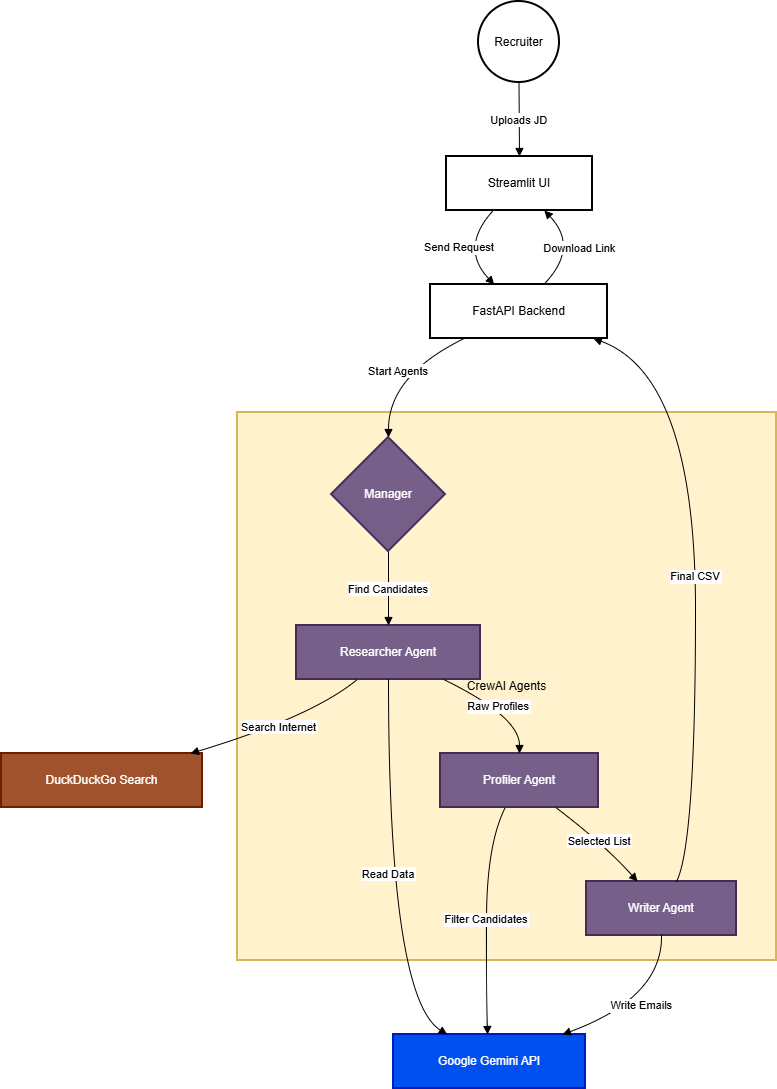

The diagram above was exported from draw.io. Its source (the exported page's mxGraphModel, read from the mxfile embedded in the PNG):
<mxGraphModel dx="1025" dy="383" grid="1" gridSize="10" guides="1" tooltips="1" connect="1" arrows="1" fold="1" page="1" pageScale="1" pageWidth="850" pageHeight="1100" math="0" shadow="0">
  <root>
    <mxCell id="0" />
    <mxCell id="1" parent="0" />
    <mxCell id="QcGfNmbIBdRvtNWWeMnj-1" parent="1" style="whiteSpace=wrap;strokeWidth=2;fillColor=#fff2cc;strokeColor=#d6b656;" value="CrewAI Agents" vertex="1">
      <mxGeometry height="548" width="539" x="256" y="431" as="geometry" />
    </mxCell>
    <mxCell id="QcGfNmbIBdRvtNWWeMnj-2" parent="1" style="ellipse;aspect=fixed;strokeWidth=2;whiteSpace=wrap;fillColor=light-dark(#FFFFFF,#000000);" value="Recruiter" vertex="1">
      <mxGeometry height="81" width="81" x="497" y="20" as="geometry" />
    </mxCell>
    <mxCell id="QcGfNmbIBdRvtNWWeMnj-3" parent="1" style="whiteSpace=wrap;strokeWidth=2;fillColor=light-dark(#FFFFFF,#67AB9F);" value="Streamlit UI" vertex="1">
      <mxGeometry height="54" width="146" x="465" y="175" as="geometry" />
    </mxCell>
    <mxCell id="QcGfNmbIBdRvtNWWeMnj-4" parent="1" style="whiteSpace=wrap;strokeWidth=2;fillColor=light-dark(#FFFFFF,#0000CC);" value="FastAPI Backend" vertex="1">
      <mxGeometry height="54" width="177" x="449" y="303" as="geometry" />
    </mxCell>
    <mxCell id="QcGfNmbIBdRvtNWWeMnj-5" parent="1" style="rhombus;strokeWidth=2;whiteSpace=wrap;fillColor=#76608a;fontColor=#ffffff;strokeColor=#432D57;" value="Manager" vertex="1">
      <mxGeometry height="114" width="114" x="350" y="456" as="geometry" />
    </mxCell>
    <mxCell id="QcGfNmbIBdRvtNWWeMnj-6" parent="1" style="whiteSpace=wrap;strokeWidth=2;fillColor=#76608a;fontColor=#ffffff;strokeColor=#432D57;" value="Researcher Agent" vertex="1">
      <mxGeometry height="54" width="184" x="315" y="644" as="geometry" />
    </mxCell>
    <mxCell id="QcGfNmbIBdRvtNWWeMnj-7" parent="1" style="whiteSpace=wrap;strokeWidth=2;fillColor=#76608a;fontColor=#ffffff;strokeColor=#432D57;" value="Profiler Agent" vertex="1">
      <mxGeometry height="54" width="158" x="459" y="772" as="geometry" />
    </mxCell>
    <mxCell id="QcGfNmbIBdRvtNWWeMnj-8" parent="1" style="whiteSpace=wrap;strokeWidth=2;fillColor=#76608a;fontColor=#ffffff;strokeColor=#432D57;" value="Writer Agent" vertex="1">
      <mxGeometry height="54" width="150" x="605" y="900" as="geometry" />
    </mxCell>
    <mxCell id="QcGfNmbIBdRvtNWWeMnj-9" parent="1" style="whiteSpace=wrap;strokeWidth=2;fillColor=#0050ef;strokeColor=#001DBC;fontColor=#ffffff;" value="Google Gemini API" vertex="1">
      <mxGeometry height="54" width="192" x="412" y="1053" as="geometry" />
    </mxCell>
    <mxCell id="QcGfNmbIBdRvtNWWeMnj-10" parent="1" style="whiteSpace=wrap;strokeWidth=2;fillColor=#a0522d;fontColor=#ffffff;strokeColor=#6D1F00;" value="DuckDuckGo Search" vertex="1">
      <mxGeometry height="54" width="201" x="20" y="772" as="geometry" />
    </mxCell>
    <mxCell id="QcGfNmbIBdRvtNWWeMnj-11" edge="1" parent="1" source="QcGfNmbIBdRvtNWWeMnj-2" style="curved=1;startArrow=none;endArrow=block;exitX=0.5;exitY=1;entryX=0.5;entryY=0;rounded=0;" target="QcGfNmbIBdRvtNWWeMnj-3" value="Uploads JD">
      <mxGeometry relative="1" as="geometry">
        <Array as="points" />
      </mxGeometry>
    </mxCell>
    <mxCell id="QcGfNmbIBdRvtNWWeMnj-12" edge="1" parent="1" source="QcGfNmbIBdRvtNWWeMnj-3" style="curved=1;startArrow=none;endArrow=block;exitX=0.32;exitY=1;entryX=0.36;entryY=0;rounded=0;" target="QcGfNmbIBdRvtNWWeMnj-4" value="Send Request">
      <mxGeometry relative="1" as="geometry">
        <Array as="points">
          <mxPoint x="478" y="266" />
        </Array>
      </mxGeometry>
    </mxCell>
    <mxCell id="QcGfNmbIBdRvtNWWeMnj-13" edge="1" parent="1" source="QcGfNmbIBdRvtNWWeMnj-4" style="curved=1;startArrow=none;endArrow=block;exitX=0.19;exitY=1;entryX=0.5;entryY=0;rounded=0;" target="QcGfNmbIBdRvtNWWeMnj-5" value="Start Agents">
      <mxGeometry relative="1" as="geometry">
        <Array as="points">
          <mxPoint x="407" y="394" />
        </Array>
      </mxGeometry>
    </mxCell>
    <mxCell id="QcGfNmbIBdRvtNWWeMnj-14" edge="1" parent="1" source="QcGfNmbIBdRvtNWWeMnj-5" style="curved=1;startArrow=none;endArrow=block;exitX=0.5;exitY=1;entryX=0.5;entryY=0;rounded=0;" target="QcGfNmbIBdRvtNWWeMnj-6" value="Find Candidates">
      <mxGeometry relative="1" as="geometry">
        <Array as="points" />
      </mxGeometry>
    </mxCell>
    <mxCell id="QcGfNmbIBdRvtNWWeMnj-15" edge="1" parent="1" source="QcGfNmbIBdRvtNWWeMnj-6" style="curved=1;startArrow=none;endArrow=block;exitX=0.33;exitY=1;entryX=0.94;entryY=0;rounded=0;" target="QcGfNmbIBdRvtNWWeMnj-10" value="Search Internet">
      <mxGeometry relative="1" as="geometry">
        <Array as="points">
          <mxPoint x="331" y="735" />
        </Array>
      </mxGeometry>
    </mxCell>
    <mxCell id="QcGfNmbIBdRvtNWWeMnj-16" edge="1" parent="1" source="QcGfNmbIBdRvtNWWeMnj-6" style="curved=1;startArrow=none;endArrow=block;exitX=0.5;exitY=1;entryX=0.28;entryY=0;rounded=0;" target="QcGfNmbIBdRvtNWWeMnj-9" value="Read Data">
      <mxGeometry relative="1" as="geometry">
        <Array as="points">
          <mxPoint x="407" y="1016" />
        </Array>
      </mxGeometry>
    </mxCell>
    <mxCell id="QcGfNmbIBdRvtNWWeMnj-17" edge="1" parent="1" source="QcGfNmbIBdRvtNWWeMnj-6" style="curved=1;startArrow=none;endArrow=block;exitX=0.8;exitY=1;entryX=0.5;entryY=0;rounded=0;" target="QcGfNmbIBdRvtNWWeMnj-7" value="Raw Profiles">
      <mxGeometry relative="1" as="geometry">
        <Array as="points">
          <mxPoint x="538" y="735" />
        </Array>
      </mxGeometry>
    </mxCell>
    <mxCell id="QcGfNmbIBdRvtNWWeMnj-18" edge="1" parent="1" source="QcGfNmbIBdRvtNWWeMnj-7" style="curved=1;startArrow=none;endArrow=block;exitX=0.41;exitY=1;entryX=0.49;entryY=0;rounded=0;" target="QcGfNmbIBdRvtNWWeMnj-9" value="Filter Candidates">
      <mxGeometry relative="1" as="geometry">
        <Array as="points">
          <mxPoint x="505" y="863" />
          <mxPoint x="505" y="1016" />
        </Array>
      </mxGeometry>
    </mxCell>
    <mxCell id="QcGfNmbIBdRvtNWWeMnj-19" edge="1" parent="1" source="QcGfNmbIBdRvtNWWeMnj-7" style="curved=1;startArrow=none;endArrow=block;exitX=0.73;exitY=1;entryX=0.34;entryY=0;rounded=0;" target="QcGfNmbIBdRvtNWWeMnj-8" value="Selected List">
      <mxGeometry relative="1" as="geometry">
        <Array as="points">
          <mxPoint x="623" y="863" />
        </Array>
      </mxGeometry>
    </mxCell>
    <mxCell id="QcGfNmbIBdRvtNWWeMnj-20" edge="1" parent="1" source="QcGfNmbIBdRvtNWWeMnj-8" style="curved=1;startArrow=none;endArrow=block;exitX=0.5;exitY=1;entryX=0.88;entryY=0;rounded=0;" target="QcGfNmbIBdRvtNWWeMnj-9" value="Write Emails">
      <mxGeometry relative="1" as="geometry">
        <Array as="points">
          <mxPoint x="681" y="1016" />
        </Array>
      </mxGeometry>
    </mxCell>
    <mxCell id="QcGfNmbIBdRvtNWWeMnj-21" edge="1" parent="1" source="QcGfNmbIBdRvtNWWeMnj-8" style="curved=1;startArrow=none;endArrow=block;exitX=0.6;exitY=0;entryX=0.92;entryY=1;rounded=0;" target="QcGfNmbIBdRvtNWWeMnj-4" value="Final CSV">
      <mxGeometry relative="1" as="geometry">
        <Array as="points">
          <mxPoint x="714" y="863" />
          <mxPoint x="714" y="394" />
        </Array>
      </mxGeometry>
    </mxCell>
    <mxCell id="QcGfNmbIBdRvtNWWeMnj-22" edge="1" parent="1" source="QcGfNmbIBdRvtNWWeMnj-4" style="curved=1;startArrow=none;endArrow=block;exitX=0.64;exitY=0;entryX=0.67;entryY=1;rounded=0;" target="QcGfNmbIBdRvtNWWeMnj-3" value="Download Link">
      <mxGeometry relative="1" as="geometry">
        <Array as="points">
          <mxPoint x="598" y="266" />
        </Array>
      </mxGeometry>
    </mxCell>
  </root>
</mxGraphModel>